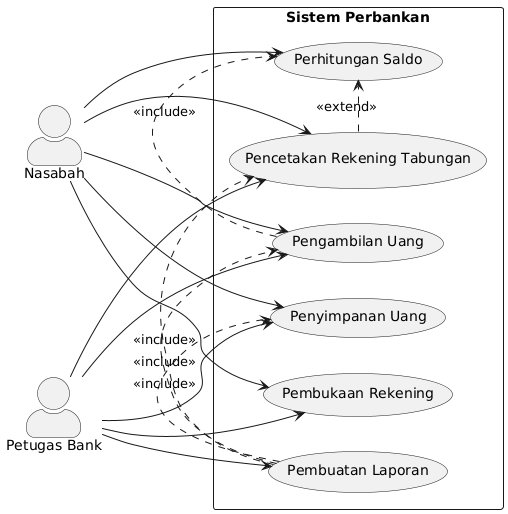

The diagram above was rendered by PlantUML. Its source (embedded in the PNG):
@startuml
left to right direction
skinparam packageStyle rectangle
skinparam actorStyle awesome

actor Nasabah
actor "Petugas Bank" as Petugas

rectangle "Sistem Perbankan" {
    (Pembukaan Rekening) as BukaRekening
    (Penyimpanan Uang) as SetorUang
    (Pengambilan Uang) as TarikUang
    (Perhitungan Saldo) as InfoSaldo
    (Pencetakan Rekening Tabungan) as CetakRekening
    (Pembuatan Laporan) as BuatLaporan
}

Nasabah --> BukaRekening
Nasabah --> SetorUang
Nasabah --> TarikUang
Nasabah --> InfoSaldo
Nasabah --> CetakRekening

Petugas --> BukaRekening
Petugas --> SetorUang
Petugas --> TarikUang
Petugas --> CetakRekening
Petugas --> BuatLaporan

TarikUang .> InfoSaldo : <<include>>
CetakRekening .> InfoSaldo : <<extend>>
BuatLaporan .> CetakRekening : <<include>>
BuatLaporan .> TarikUang : <<include>>
BuatLaporan .> SetorUang : <<include>>
@enduml